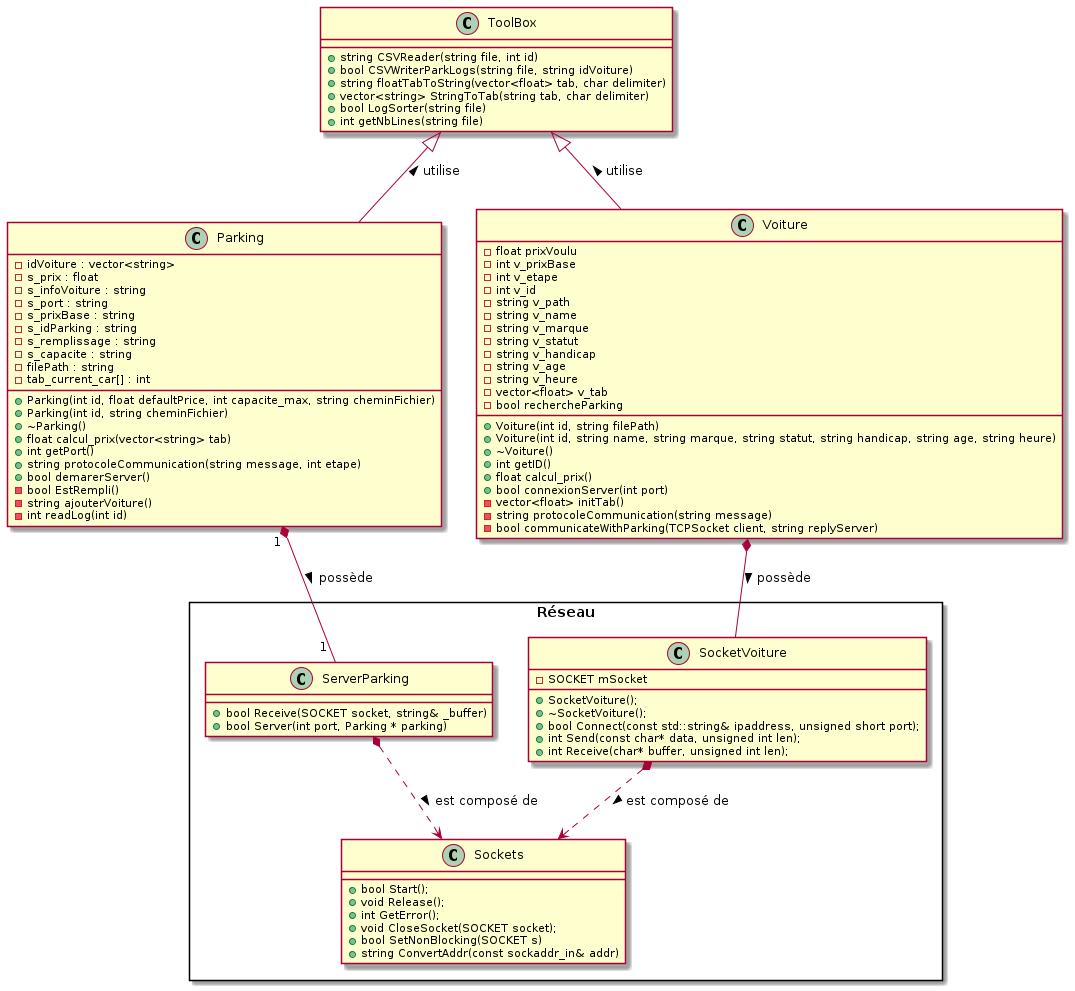

The diagram above was rendered by PlantUML. Its source (embedded in the PNG):
@startuml
class ToolBox {
    + string CSVReader(string file, int id)
    + bool CSVWriterParkLogs(string file, string idVoiture)
    + string floatTabToString(vector<float> tab, char delimiter)
    + vector<string> StringToTab(string tab, char delimiter)
    + bool LogSorter(string file)
    + int getNbLines(string file)
}

class Parking {
    - idVoiture : vector<string>
    - s_prix : float
    - s_infoVoiture : string
    - s_port : string
    - s_prixBase : string
    - s_idParking : string
    - s_remplissage : string
    - s_capacite : string
    - filePath : string
    - tab_current_car[] : int
    + Parking(int id, float defaultPrice, int capacite_max, string cheminFichier)
    + Parking(int id, string cheminFichier)
    + ~Parking()
    + float calcul_prix(vector<string> tab)
    + int getPort()
    + string protocoleCommunication(string message, int etape)
    + bool demarerServer()
    - bool EstRempli()
    - string ajouterVoiture()
    - int readLog(int id)
}

Class Voiture {
    - float prixVoulu
    - int v_prixBase
    - int v_etape
    - int v_id
    - string v_path
    - string v_name
    - string v_marque
    - string v_statut
    - string v_handicap
    - string v_age
    - string v_heure
    - vector<float> v_tab
    - bool rechercheParking

    + Voiture(int id, string filePath)
    + Voiture(int id, string name, string marque, string statut, string handicap, string age, string heure)
    + ~Voiture()
    + int getID()
    + float calcul_prix()
    + bool connexionServer(int port)
    - vector<float> initTab()
    - string protocoleCommunication(string message)
    - bool communicateWithParking(TCPSocket client, string replyServer)
}

package Réseau <<Rectangle>> {

Class ServerParking {
    + bool Receive(SOCKET socket, string& _buffer)
    + bool Server(int port, Parking * parking)
}

Class SocketVoiture {
    - SOCKET mSocket

    + SocketVoiture();
	+ ~SocketVoiture();
	+ bool Connect(const std::string& ipaddress, unsigned short port);
	+ int Send(const char* data, unsigned int len);
	+ int Receive(char* buffer, unsigned int len);		
}

Class Sockets {
    + bool Start();
	+ void Release();
	+ int GetError();
	+ void CloseSocket(SOCKET socket);
    + bool SetNonBlocking(SOCKET s)
    + string ConvertAddr(const sockaddr_in& addr)    
}
}

ToolBox <|-- Voiture : utilise <
ToolBox <|-- Parking : utilise <

Parking "1 " *-- "1 " ServerParking : > possède
Voiture *-- SocketVoiture : possède >

SocketVoiture *..> Sockets : est composé de >
ServerParking *..> Sockets : est composé de >


@enduml